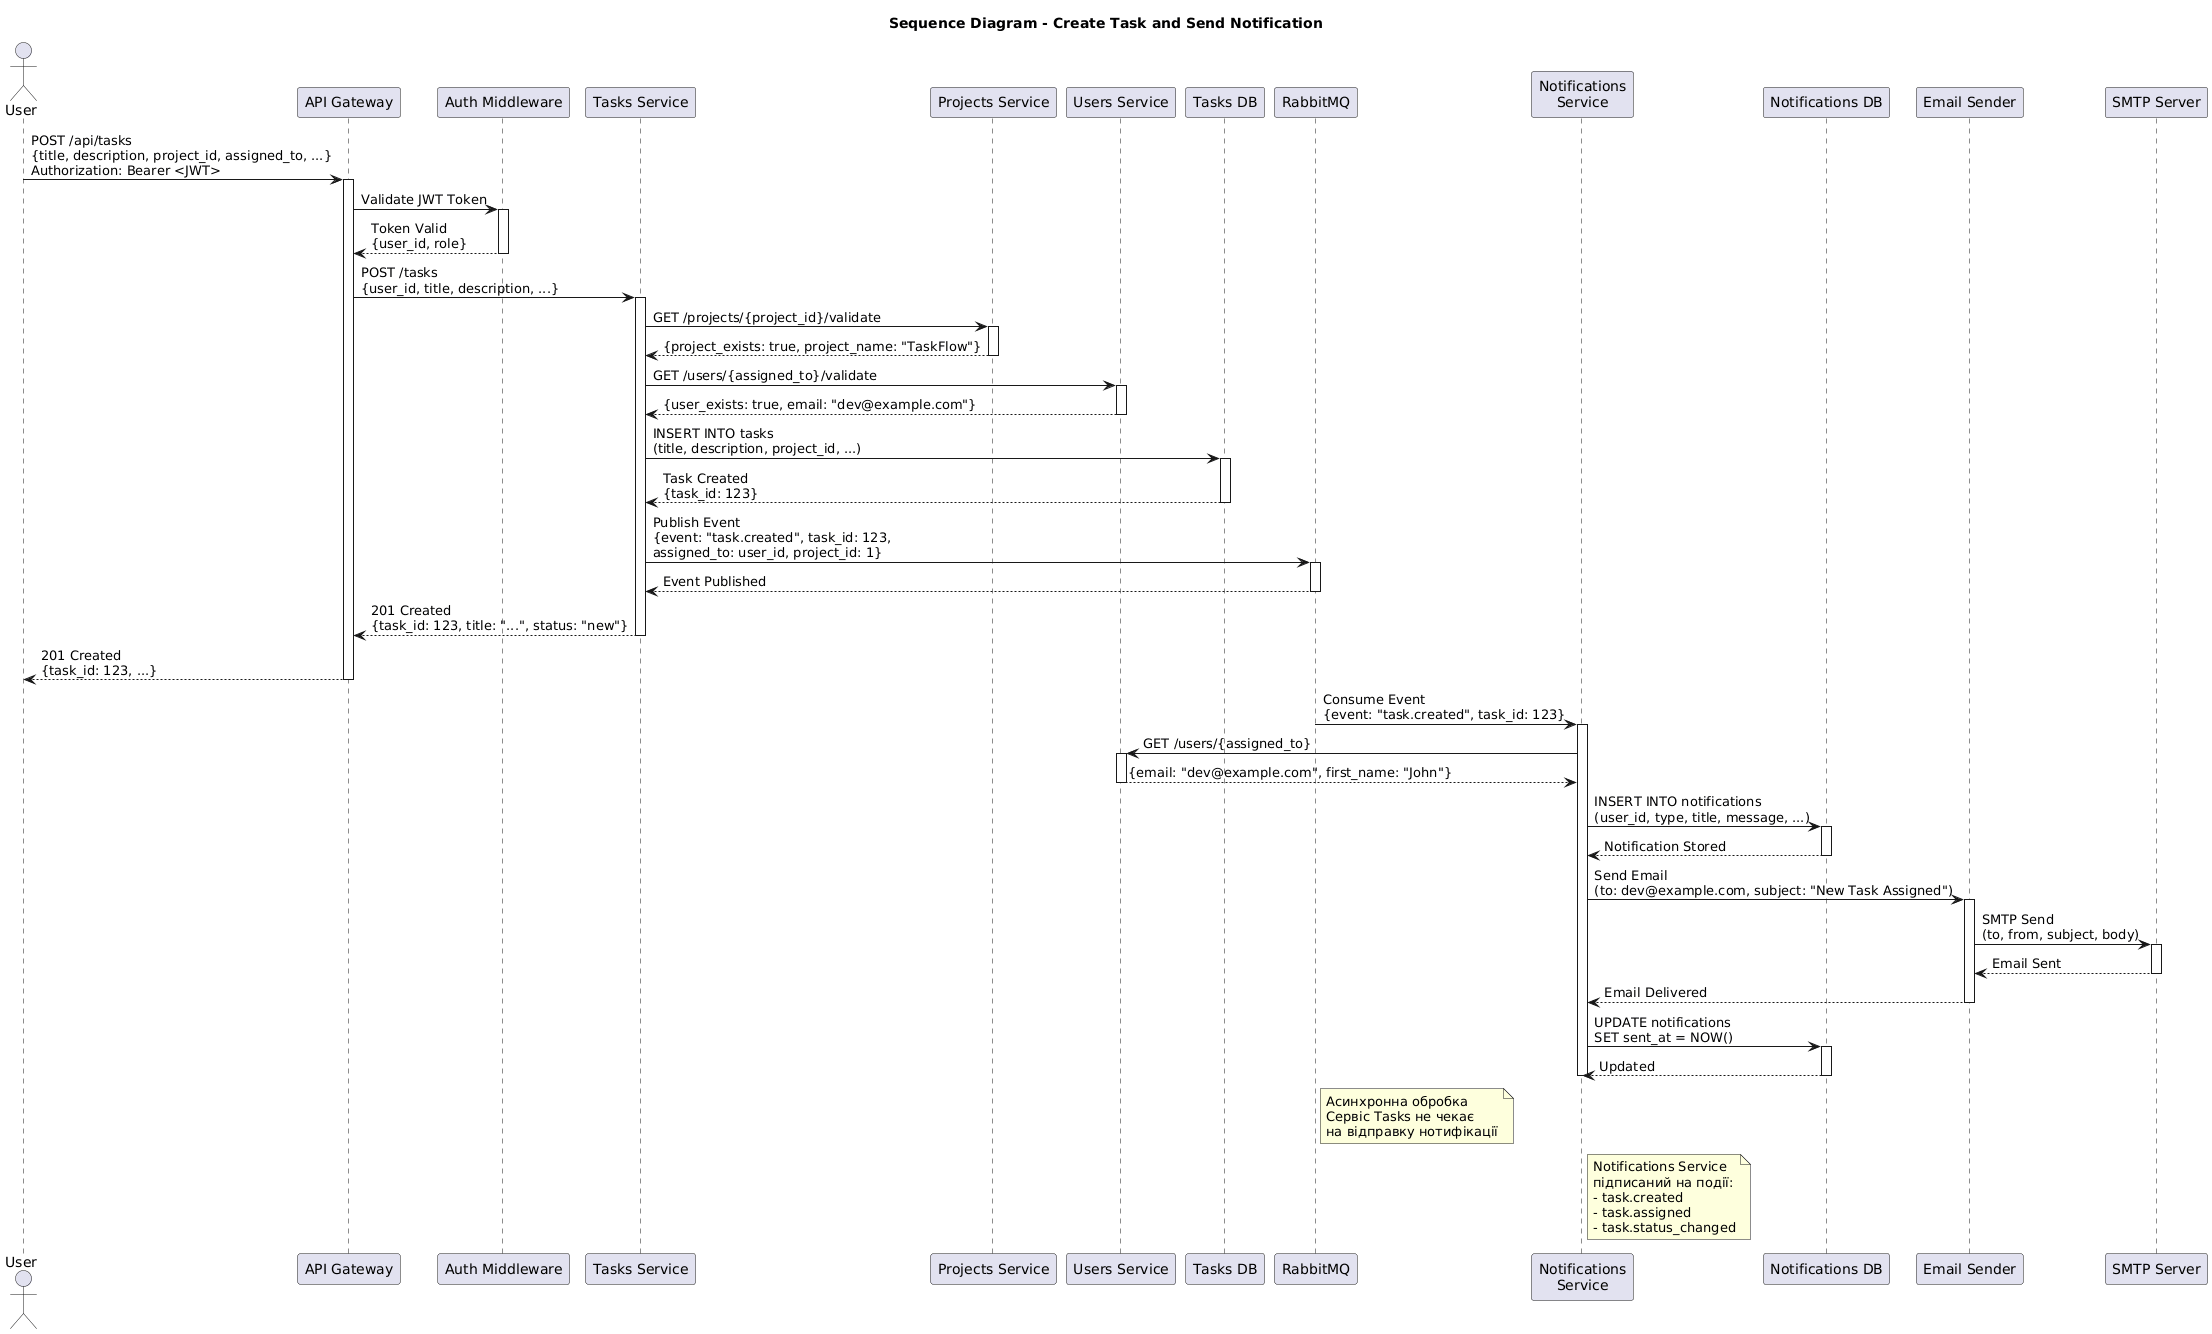

The diagram above was rendered by PlantUML. Its source (embedded in the PNG):
@startuml
title Sequence Diagram - Create Task and Send Notification

actor "User" as User
participant "API Gateway" as Gateway
participant "Auth Middleware" as Auth
participant "Tasks Service" as Tasks
participant "Projects Service" as Projects
participant "Users Service" as Users
participant "Tasks DB" as TasksDB
participant "RabbitMQ" as MQ
participant "Notifications\nService" as Notifications
participant "Notifications DB" as NotifDB
participant "Email Sender" as Email
participant "SMTP Server" as SMTP

User -> Gateway: POST /api/tasks\n{title, description, project_id, assigned_to, ...}\nAuthorization: Bearer <JWT>
activate Gateway

Gateway -> Auth: Validate JWT Token
activate Auth
Auth --> Gateway: Token Valid\n{user_id, role}
deactivate Auth

Gateway -> Tasks: POST /tasks\n{user_id, title, description, ...}
activate Tasks

' Validate project exists
Tasks -> Projects: GET /projects/{project_id}/validate
activate Projects
Projects --> Tasks: {project_exists: true, project_name: "TaskFlow"}
deactivate Projects

' Validate assigned user exists
Tasks -> Users: GET /users/{assigned_to}/validate
activate Users
Users --> Tasks: {user_exists: true, email: "dev@example.com"}
deactivate Users

' Create task
Tasks -> TasksDB: INSERT INTO tasks\n(title, description, project_id, ...)
activate TasksDB
TasksDB --> Tasks: Task Created\n{task_id: 123}
deactivate TasksDB

' Publish event to RabbitMQ
Tasks -> MQ: Publish Event\n{event: "task.created", task_id: 123,\nassigned_to: user_id, project_id: 1}
activate MQ
MQ --> Tasks: Event Published
deactivate MQ

Tasks --> Gateway: 201 Created\n{task_id: 123, title: "...", status: "new"}
deactivate Tasks

Gateway --> User: 201 Created\n{task_id: 123, ...}
deactivate Gateway

' Asynchronous notification flow
MQ -> Notifications: Consume Event\n{event: "task.created", task_id: 123}
activate Notifications

Notifications -> Users: GET /users/{assigned_to}
activate Users
Users --> Notifications: {email: "dev@example.com", first_name: "John"}
deactivate Users

' Store notification in DB
Notifications -> NotifDB: INSERT INTO notifications\n(user_id, type, title, message, ...)
activate NotifDB
NotifDB --> Notifications: Notification Stored
deactivate NotifDB

' Send email
Notifications -> Email: Send Email\n(to: dev@example.com, subject: "New Task Assigned")
activate Email

Email -> SMTP: SMTP Send\n(to, from, subject, body)
activate SMTP
SMTP --> Email: Email Sent
deactivate SMTP

Email --> Notifications: Email Delivered
deactivate Email

Notifications -> NotifDB: UPDATE notifications\nSET sent_at = NOW()
activate NotifDB
NotifDB --> Notifications: Updated
deactivate NotifDB

deactivate Notifications

note right of MQ
  Асинхронна обробка
  Сервіс Tasks не чекає
  на відправку нотифікації
end note

note right of Notifications
  Notifications Service
  підписаний на події:
  - task.created
  - task.assigned
  - task.status_changed
end note
@enduml